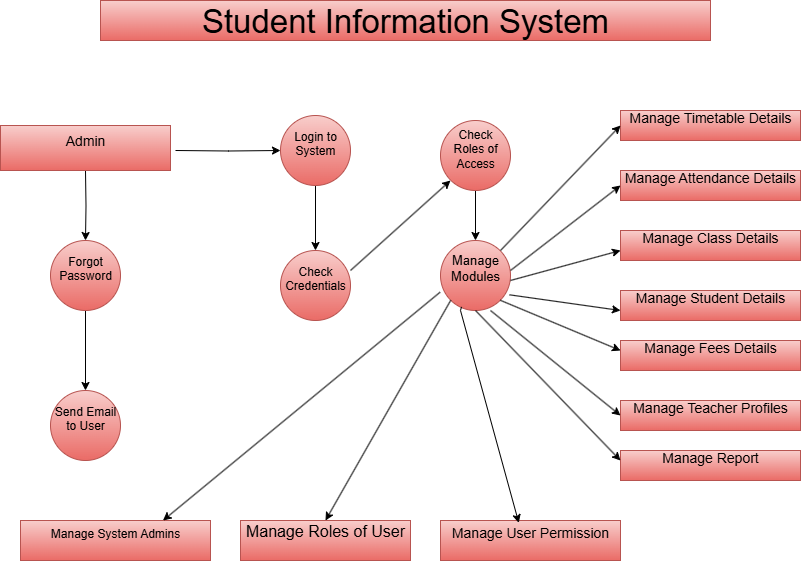

The diagram above was exported from draw.io. Its source (the exported page's mxGraphModel, read from the mxfile embedded in the PNG):
<mxGraphModel dx="1163" dy="631" grid="1" gridSize="10" guides="1" tooltips="1" connect="1" arrows="1" fold="1" page="1" pageScale="1" pageWidth="850" pageHeight="1100" math="0" shadow="0">
  <root>
    <mxCell id="0" />
    <mxCell id="1" parent="0" />
    <mxCell id="aI-4rcey1LZ8UAtTCqVT-1" value="Student Information System" style="rounded=0;whiteSpace=wrap;html=1;fillColor=#f8cecc;strokeColor=#b85450;fontSize=33;align=center;verticalAlign=middle;labelPosition=center;verticalLabelPosition=middle;horizontal=1;gradientColor=#ea6b66;" parent="1" vertex="1">
      <mxGeometry x="140" width="610" height="40" as="geometry" />
    </mxCell>
    <mxCell id="aI-4rcey1LZ8UAtTCqVT-19" value="" style="edgeStyle=orthogonalEdgeStyle;rounded=0;orthogonalLoop=1;jettySize=auto;html=1;" parent="1" target="aI-4rcey1LZ8UAtTCqVT-6" edge="1">
      <mxGeometry relative="1" as="geometry">
        <mxPoint x="215" y="150" as="sourcePoint" />
      </mxGeometry>
    </mxCell>
    <mxCell id="aI-4rcey1LZ8UAtTCqVT-21" value="" style="edgeStyle=orthogonalEdgeStyle;rounded=0;orthogonalLoop=1;jettySize=auto;html=1;" parent="1" target="aI-4rcey1LZ8UAtTCqVT-10" edge="1">
      <mxGeometry relative="1" as="geometry">
        <mxPoint x="125" y="170" as="sourcePoint" />
      </mxGeometry>
    </mxCell>
    <mxCell id="aI-4rcey1LZ8UAtTCqVT-20" value="" style="edgeStyle=orthogonalEdgeStyle;rounded=0;orthogonalLoop=1;jettySize=auto;html=1;" parent="1" source="aI-4rcey1LZ8UAtTCqVT-6" target="aI-4rcey1LZ8UAtTCqVT-8" edge="1">
      <mxGeometry relative="1" as="geometry" />
    </mxCell>
    <mxCell id="aI-4rcey1LZ8UAtTCqVT-6" value="&#10;Login to System&#10;&#10;" style="ellipse;whiteSpace=wrap;html=1;aspect=fixed;fillColor=#f8cecc;strokeColor=#b85450;gradientColor=#ea6b66;" parent="1" vertex="1">
      <mxGeometry x="320" y="115" width="70" height="70" as="geometry" />
    </mxCell>
    <mxCell id="aI-4rcey1LZ8UAtTCqVT-23" value="" style="edgeStyle=orthogonalEdgeStyle;rounded=0;orthogonalLoop=1;jettySize=auto;html=1;" parent="1" source="aI-4rcey1LZ8UAtTCqVT-7" target="aI-4rcey1LZ8UAtTCqVT-9" edge="1">
      <mxGeometry relative="1" as="geometry" />
    </mxCell>
    <mxCell id="aI-4rcey1LZ8UAtTCqVT-7" value="&#10;Check Roles of Access&#10;&#10;" style="ellipse;whiteSpace=wrap;html=1;aspect=fixed;fillColor=#f8cecc;strokeColor=#b85450;fontSize=12;gradientColor=#ea6b66;" parent="1" vertex="1">
      <mxGeometry x="480" y="120" width="70" height="70" as="geometry" />
    </mxCell>
    <mxCell id="aI-4rcey1LZ8UAtTCqVT-8" value="&#10;Check Credentials&#10;&#10;" style="ellipse;whiteSpace=wrap;html=1;aspect=fixed;fillColor=#f8cecc;strokeColor=#b85450;gradientColor=#ea6b66;" parent="1" vertex="1">
      <mxGeometry x="320" y="250" width="70" height="70" as="geometry" />
    </mxCell>
    <mxCell id="aI-4rcey1LZ8UAtTCqVT-9" value="&#10;Manage Modules&#10;&#10;" style="ellipse;whiteSpace=wrap;html=1;aspect=fixed;fillColor=#f8cecc;strokeColor=#b85450;fontSize=13;gradientColor=#ea6b66;" parent="1" vertex="1">
      <mxGeometry x="480" y="240" width="70" height="70" as="geometry" />
    </mxCell>
    <mxCell id="aI-4rcey1LZ8UAtTCqVT-22" value="" style="edgeStyle=orthogonalEdgeStyle;rounded=0;orthogonalLoop=1;jettySize=auto;html=1;" parent="1" source="aI-4rcey1LZ8UAtTCqVT-10" target="aI-4rcey1LZ8UAtTCqVT-11" edge="1">
      <mxGeometry relative="1" as="geometry" />
    </mxCell>
    <mxCell id="aI-4rcey1LZ8UAtTCqVT-10" value="&#10;Forgot Password&#10;&#10;" style="ellipse;whiteSpace=wrap;html=1;aspect=fixed;fillColor=#f8cecc;strokeColor=#b85450;gradientColor=#ea6b66;" parent="1" vertex="1">
      <mxGeometry x="90" y="240" width="70" height="70" as="geometry" />
    </mxCell>
    <mxCell id="aI-4rcey1LZ8UAtTCqVT-11" value="&#10;Send Email to User&#10;&#10;" style="ellipse;whiteSpace=wrap;html=1;aspect=fixed;fillColor=#f8cecc;strokeColor=#b85450;gradientColor=#ea6b66;" parent="1" vertex="1">
      <mxGeometry x="90" y="390" width="70" height="70" as="geometry" />
    </mxCell>
    <mxCell id="aI-4rcey1LZ8UAtTCqVT-12" value="&#10;Manage Timetable Details&#10;&#10;" style="rounded=0;whiteSpace=wrap;html=1;fillColor=#f8cecc;strokeColor=#b85450;fontSize=14;gradientColor=#ea6b66;" parent="1" vertex="1">
      <mxGeometry x="660" y="110" width="180" height="30" as="geometry" />
    </mxCell>
    <mxCell id="aI-4rcey1LZ8UAtTCqVT-13" value="&#10;Manage Attendance Details&#10;&#10;" style="rounded=0;whiteSpace=wrap;html=1;fillColor=#f8cecc;strokeColor=#b85450;fontSize=14;gradientColor=#ea6b66;" parent="1" vertex="1">
      <mxGeometry x="660" y="170" width="180" height="30" as="geometry" />
    </mxCell>
    <mxCell id="aI-4rcey1LZ8UAtTCqVT-14" value="&#10;Manage Class Details&#10;&#10;" style="rounded=0;whiteSpace=wrap;html=1;fillColor=#f8cecc;strokeColor=#b85450;fontSize=14;gradientColor=#ea6b66;" parent="1" vertex="1">
      <mxGeometry x="660" y="230" width="180" height="30" as="geometry" />
    </mxCell>
    <mxCell id="aI-4rcey1LZ8UAtTCqVT-15" value="&#10;Manage Student Details&#10;&#10;" style="rounded=0;whiteSpace=wrap;html=1;fillColor=#f8cecc;strokeColor=#b85450;fontSize=14;gradientColor=#ea6b66;" parent="1" vertex="1">
      <mxGeometry x="660" y="290" width="180" height="30" as="geometry" />
    </mxCell>
    <mxCell id="aI-4rcey1LZ8UAtTCqVT-16" value="&#10;Manage Fees Details&#10;&#10;" style="rounded=0;whiteSpace=wrap;html=1;fillColor=#f8cecc;strokeColor=#b85450;fontSize=14;gradientColor=#ea6b66;" parent="1" vertex="1">
      <mxGeometry x="660" y="340" width="180" height="30" as="geometry" />
    </mxCell>
    <mxCell id="aI-4rcey1LZ8UAtTCqVT-17" value="&#10;Manage Teacher Profiles&#10;&#10;" style="rounded=0;whiteSpace=wrap;html=1;fillColor=#f8cecc;strokeColor=#b85450;fontSize=14;gradientColor=#ea6b66;" parent="1" vertex="1">
      <mxGeometry x="660" y="400" width="180" height="30" as="geometry" />
    </mxCell>
    <mxCell id="aI-4rcey1LZ8UAtTCqVT-18" value="&#10;Manage Report&#10;&#10;" style="rounded=0;whiteSpace=wrap;html=1;fillColor=#f8cecc;strokeColor=#b85450;fontSize=14;gradientColor=#ea6b66;" parent="1" vertex="1">
      <mxGeometry x="660" y="450" width="180" height="30" as="geometry" />
    </mxCell>
    <mxCell id="aI-4rcey1LZ8UAtTCqVT-25" value="&#10; Manage System Admins&#10;&#10;" style="rounded=0;whiteSpace=wrap;html=1;fillColor=#f8cecc;strokeColor=#b85450;gradientColor=#ea6b66;" parent="1" vertex="1">
      <mxGeometry x="60" y="520" width="190" height="40" as="geometry" />
    </mxCell>
    <mxCell id="aI-4rcey1LZ8UAtTCqVT-26" value="&#10;Manage Roles of User&#10;&#10;" style="rounded=0;whiteSpace=wrap;html=1;fillColor=#f8cecc;strokeColor=#b85450;fontSize=16;gradientColor=#ea6b66;" parent="1" vertex="1">
      <mxGeometry x="280" y="520" width="170" height="40" as="geometry" />
    </mxCell>
    <mxCell id="aI-4rcey1LZ8UAtTCqVT-27" value="&#10;Manage User Permission&#10;&#10;" style="rounded=0;whiteSpace=wrap;html=1;fillColor=#f8cecc;strokeColor=#b85450;fontSize=14;gradientColor=#ea6b66;" parent="1" vertex="1">
      <mxGeometry x="480" y="520" width="180" height="40" as="geometry" />
    </mxCell>
    <mxCell id="aI-4rcey1LZ8UAtTCqVT-31" value="" style="endArrow=classic;html=1;rounded=0;" parent="1" edge="1">
      <mxGeometry width="50" height="50" relative="1" as="geometry">
        <mxPoint x="390" y="270" as="sourcePoint" />
        <mxPoint x="490" y="180" as="targetPoint" />
      </mxGeometry>
    </mxCell>
    <mxCell id="aI-4rcey1LZ8UAtTCqVT-32" value="" style="endArrow=classic;html=1;rounded=0;entryX=0;entryY=0.5;entryDx=0;entryDy=0;" parent="1" target="aI-4rcey1LZ8UAtTCqVT-12" edge="1">
      <mxGeometry width="50" height="50" relative="1" as="geometry">
        <mxPoint x="540" y="250" as="sourcePoint" />
        <mxPoint x="590" y="200" as="targetPoint" />
      </mxGeometry>
    </mxCell>
    <mxCell id="aI-4rcey1LZ8UAtTCqVT-33" value="" style="endArrow=classic;html=1;rounded=0;entryX=0;entryY=0.5;entryDx=0;entryDy=0;" parent="1" target="aI-4rcey1LZ8UAtTCqVT-13" edge="1">
      <mxGeometry width="50" height="50" relative="1" as="geometry">
        <mxPoint x="550" y="270" as="sourcePoint" />
        <mxPoint x="650" y="190" as="targetPoint" />
      </mxGeometry>
    </mxCell>
    <mxCell id="aI-4rcey1LZ8UAtTCqVT-36" value="" style="endArrow=classic;html=1;rounded=0;exitX=1;exitY=0.571;exitDx=0;exitDy=0;exitPerimeter=0;" parent="1" source="aI-4rcey1LZ8UAtTCqVT-9" edge="1">
      <mxGeometry width="50" height="50" relative="1" as="geometry">
        <mxPoint x="610" y="300" as="sourcePoint" />
        <mxPoint x="660" y="250" as="targetPoint" />
        <Array as="points" />
      </mxGeometry>
    </mxCell>
    <mxCell id="aI-4rcey1LZ8UAtTCqVT-39" value="" style="endArrow=classic;html=1;rounded=0;exitX=0.986;exitY=0.776;exitDx=0;exitDy=0;exitPerimeter=0;" parent="1" source="aI-4rcey1LZ8UAtTCqVT-9" edge="1">
      <mxGeometry width="50" height="50" relative="1" as="geometry">
        <mxPoint x="610" y="360" as="sourcePoint" />
        <mxPoint x="660" y="310" as="targetPoint" />
      </mxGeometry>
    </mxCell>
    <mxCell id="aI-4rcey1LZ8UAtTCqVT-40" value="" style="endArrow=classic;html=1;rounded=0;exitX=1;exitY=1;exitDx=0;exitDy=0;" parent="1" source="aI-4rcey1LZ8UAtTCqVT-9" edge="1">
      <mxGeometry width="50" height="50" relative="1" as="geometry">
        <mxPoint x="540" y="320" as="sourcePoint" />
        <mxPoint x="660" y="350" as="targetPoint" />
        <Array as="points" />
      </mxGeometry>
    </mxCell>
    <mxCell id="aI-4rcey1LZ8UAtTCqVT-42" value="" style="endArrow=classic;html=1;rounded=0;exitX=0.5;exitY=1;exitDx=0;exitDy=0;entryX=0;entryY=0.5;entryDx=0;entryDy=0;" parent="1" target="aI-4rcey1LZ8UAtTCqVT-17" edge="1">
      <mxGeometry width="50" height="50" relative="1" as="geometry">
        <mxPoint x="530" y="310" as="sourcePoint" />
        <mxPoint x="675" y="420" as="targetPoint" />
      </mxGeometry>
    </mxCell>
    <mxCell id="aI-4rcey1LZ8UAtTCqVT-45" value="" style="endArrow=classic;html=1;rounded=0;exitX=0.5;exitY=1;exitDx=0;exitDy=0;" parent="1" source="aI-4rcey1LZ8UAtTCqVT-9" edge="1">
      <mxGeometry width="50" height="50" relative="1" as="geometry">
        <mxPoint x="610" y="510" as="sourcePoint" />
        <mxPoint x="660" y="460" as="targetPoint" />
        <Array as="points" />
      </mxGeometry>
    </mxCell>
    <mxCell id="aI-4rcey1LZ8UAtTCqVT-48" value="" style="endArrow=classic;html=1;rounded=0;entryX=0.435;entryY=0.058;entryDx=0;entryDy=0;entryPerimeter=0;exitX=0.3;exitY=0.948;exitDx=0;exitDy=0;exitPerimeter=0;" parent="1" source="aI-4rcey1LZ8UAtTCqVT-9" target="aI-4rcey1LZ8UAtTCqVT-27" edge="1">
      <mxGeometry width="50" height="50" relative="1" as="geometry">
        <mxPoint x="420" y="400" as="sourcePoint" />
        <mxPoint x="470" y="350" as="targetPoint" />
        <Array as="points">
          <mxPoint x="500" y="310" />
        </Array>
      </mxGeometry>
    </mxCell>
    <mxCell id="aI-4rcey1LZ8UAtTCqVT-49" value="" style="endArrow=classic;html=1;rounded=0;entryX=0.5;entryY=0;entryDx=0;entryDy=0;exitX=0;exitY=1;exitDx=0;exitDy=0;" parent="1" source="aI-4rcey1LZ8UAtTCqVT-9" target="aI-4rcey1LZ8UAtTCqVT-26" edge="1">
      <mxGeometry width="50" height="50" relative="1" as="geometry">
        <mxPoint x="420" y="400" as="sourcePoint" />
        <mxPoint x="470" y="350" as="targetPoint" />
      </mxGeometry>
    </mxCell>
    <mxCell id="aI-4rcey1LZ8UAtTCqVT-51" value="" style="endArrow=classic;html=1;rounded=0;exitX=-0.005;exitY=0.738;exitDx=0;exitDy=0;exitPerimeter=0;entryX=0.75;entryY=0;entryDx=0;entryDy=0;" parent="1" source="aI-4rcey1LZ8UAtTCqVT-9" target="aI-4rcey1LZ8UAtTCqVT-25" edge="1">
      <mxGeometry width="50" height="50" relative="1" as="geometry">
        <mxPoint x="290" y="420" as="sourcePoint" />
        <mxPoint x="210" y="510" as="targetPoint" />
      </mxGeometry>
    </mxCell>
    <mxCell id="1fVHYMOrjtJ4QMKdELND-17" value="&#10;Admin&#10;&#10;" style="rounded=0;whiteSpace=wrap;html=1;fillColor=#f8cecc;strokeColor=#b85450;fontSize=14;gradientColor=#ea6b66;" vertex="1" parent="1">
      <mxGeometry x="40" y="125" width="170" height="45" as="geometry" />
    </mxCell>
  </root>
</mxGraphModel>